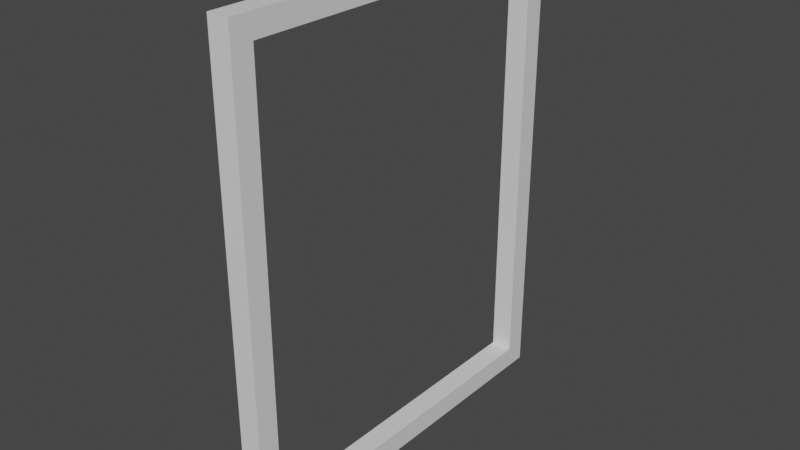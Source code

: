 # Source: WindowFrame.blend  (saved by Blender 2.83.19; exported with 4.5.12 LTS)
import bpy
from mathutils import Matrix  # noqa: F401  (used for matrix-valued properties, if any)

bpy.ops.wm.read_factory_settings(use_empty=True)
scene = bpy.context.scene
scene.name = 'Scene'

# ---- collections
col_collection = bpy.data.collections.new('Collection'); scene.collection.children.link(col_collection)

# ---- materials (node trees are filled in below, after node groups)
mat_framemat = bpy.data.materials.new('FrameMat')
mat_framemat.use_transparent_shadow = False

# ---- material node trees
mat_framemat.use_nodes = True; mat_framemat.node_tree.nodes.clear()
_N = mat_framemat.node_tree.nodes; _L = mat_framemat.node_tree.links
n0 = _N.new('ShaderNodeBsdfPrincipled'); n0.name = 'Principled BSDF'; n0.location = (10, 300)
n0.distribution = 'GGX'
n0.subsurface_method = 'BURLEY'
n0.inputs[3].default_value = 1.45
n0.inputs[27].default_value = (0.0, 0.0, 0.0, 1.0)
n0.inputs[28].default_value = 1.0
n1 = _N.new('ShaderNodeOutputMaterial'); n1.name = 'Material Output'; n1.location = (300, 300)
_L.new(n0.outputs[0], n1.inputs[0])
n1.is_active_output = True

# ---- world
world_world = bpy.data.worlds.new('World'); scene.world = world_world
world_world.use_nodes = True; world_world.node_tree.nodes.clear()
_N = world_world.node_tree.nodes; _L = world_world.node_tree.links
n0 = _N.new('ShaderNodeOutputWorld'); n0.name = 'World Output'; n0.location = (300, 300)
n1 = _N.new('ShaderNodeBackground'); n1.name = 'Background'; n1.location = (10, 300)
n1.inputs[0].default_value = (0.05088, 0.05088, 0.05088, 1.0)
_L.new(n1.outputs[0], n0.inputs[0])
n0.is_active_output = True
world_world.color = (0.05088, 0.05088, 0.05088)
world_world.use_sun_shadow = False
world_world.sun_shadow_jitter_overblur = 0.0

# ---- meshes
me_frametop3 = bpy.data.meshes.new('FrameTop3')
me_frametop3.from_pydata([(-0.025, -0.4, 1.05), (-0.025, -0.4, 1.1), (-0.025, 0.4, 1.05), (-0.025, 0.4, 1.05), (-0.025, -0.4, 1.1), (-0.025, 0.4, 1.1), (0.025, -0.4, 1.05), (0.025, -0.4, 1.1), (-0.025, -0.4, 1.05), (-0.025, -0.4, 1.05), (0.025, -0.4, 1.1), (-0.025, -0.4, 1.1), (0.025, -0.4, 1.1), (0.025, 0.4, 1.1), (-0.025, -0.4, 1.1), (-0.025, -0.4, 1.1), (0.025, 0.4, 1.1), (-0.025, 0.4, 1.1), (0.025, 0.4, 1.1), (0.025, 0.4, 1.05), (-0.025, 0.4, 1.1), (-0.025, 0.4, 1.1), (0.025, 0.4, 1.05), (-0.025, 0.4, 1.05), (0.025, 0.4, 1.05), (0.025, -0.4, 1.05), (-0.025, 0.4, 1.05), (-0.025, 0.4, 1.05), (0.025, -0.4, 1.05), (-0.025, -0.4, 1.05), (0.025, 0.4, 1.05), (0.025, 0.4, 1.1), (0.025, -0.4, 1.05), (0.025, -0.4, 1.05), (0.025, 0.4, 1.1), (0.025, -0.4, 1.1)], [], [(0, 1, 2), (3, 4, 5), (6, 7, 8), (9, 10, 11), (12, 13, 14), (15, 16, 17), (18, 19, 20), (21, 22, 23), (24, 25, 26), (27, 28, 29), (30, 31, 32), (33, 34, 35)])
me_frametop3.materials.append(mat_framemat)
me_frametop3.use_remesh_fix_poles = True
me_frametop3.use_remesh_preserve_attributes = False
me_frametop3.use_mirror_vertex_groups = False
me_frametop3.update()
me_frameright4 = bpy.data.meshes.new('FrameRight4')
me_frameright4.from_pydata([(-0.025, 0.4, 0.0), (-0.025, 0.4, 1.1), (-0.025, 0.45, 0.0), (-0.025, 0.45, 0.0), (-0.025, 0.4, 1.1), (-0.025, 0.45, 1.1), (0.025, 0.4, 1.1), (0.025, 0.45, 1.1), (-0.025, 0.4, 1.1), (-0.025, 0.4, 1.1), (0.025, 0.45, 1.1), (-0.025, 0.45, 1.1), (0.025, 0.45, 1.1), (0.025, 0.45, 0.0), (-0.025, 0.45, 1.1), (-0.025, 0.45, 1.1), (0.025, 0.45, 0.0), (-0.025, 0.45, 0.0), (0.025, 0.45, 0.0), (0.025, 0.4, 0.0), (-0.025, 0.45, 0.0), (-0.025, 0.45, 0.0), (0.025, 0.4, 0.0), (-0.025, 0.4, 0.0), (0.025, 0.4, 0.0), (0.025, 0.4, 1.1), (-0.025, 0.4, 0.0), (-0.025, 0.4, 0.0), (0.025, 0.4, 1.1), (-0.025, 0.4, 1.1), (0.025, 0.4, 1.1), (0.025, 0.4, 0.0), (0.025, 0.45, 1.1), (0.025, 0.45, 1.1), (0.025, 0.4, 0.0), (0.025, 0.45, 0.0)], [], [(0, 1, 2), (3, 4, 5), (6, 7, 8), (9, 10, 11), (12, 13, 14), (15, 16, 17), (18, 19, 20), (21, 22, 23), (24, 25, 26), (27, 28, 29), (30, 31, 32), (33, 34, 35)])
me_frameright4.materials.append(mat_framemat)
me_frameright4.use_remesh_fix_poles = True
me_frameright4.use_remesh_preserve_attributes = False
me_frameright4.use_mirror_vertex_groups = False
me_frameright4.update()
me_frameleft5 = bpy.data.meshes.new('FrameLeft5')
me_frameleft5.from_pydata([(-0.025, -0.4, 1.1), (-0.025, -0.4, 0.0), (-0.025, -0.45, 1.1), (-0.025, -0.45, 1.1), (-0.025, -0.4, 0.0), (-0.025, -0.45, 0.0), (0.025, -0.4, 0.0), (0.025, -0.45, 0.0), (-0.025, -0.4, 0.0), (-0.025, -0.4, 0.0), (0.025, -0.45, 0.0), (-0.025, -0.45, 0.0), (0.025, -0.45, 0.0), (0.025, -0.45, 1.1), (-0.025, -0.45, 0.0), (-0.025, -0.45, 0.0), (0.025, -0.45, 1.1), (-0.025, -0.45, 1.1), (0.025, -0.45, 1.1), (0.025, -0.4, 1.1), (-0.025, -0.45, 1.1), (-0.025, -0.45, 1.1), (0.025, -0.4, 1.1), (-0.025, -0.4, 1.1), (0.025, -0.4, 1.1), (0.025, -0.4, 0.0), (-0.025, -0.4, 1.1), (-0.025, -0.4, 1.1), (0.025, -0.4, 0.0), (-0.025, -0.4, 0.0), (0.025, -0.4, 0.0), (0.025, -0.4, 1.1), (0.025, -0.45, 0.0), (0.025, -0.45, 0.0), (0.025, -0.4, 1.1), (0.025, -0.45, 1.1)], [], [(0, 1, 2), (3, 4, 5), (6, 7, 8), (9, 10, 11), (12, 13, 14), (15, 16, 17), (18, 19, 20), (21, 22, 23), (24, 25, 26), (27, 28, 29), (30, 31, 32), (33, 34, 35)])
me_frameleft5.materials.append(mat_framemat)
me_frameleft5.use_remesh_fix_poles = True
me_frameleft5.use_remesh_preserve_attributes = False
me_frameleft5.use_mirror_vertex_groups = False
me_frameleft5.update()
me_frametop3_001 = bpy.data.meshes.new('FrameTop3.001')
me_frametop3_001.from_pydata([(-0.025, -0.4, 4.59e-05), (-0.025, -0.4, 0.05005), (-0.025, 0.4, 4.59e-05), (-0.025, 0.4, 4.59e-05), (-0.025, -0.4, 0.05005), (-0.025, 0.4, 0.05005), (0.025, -0.4, 4.59e-05), (0.025, -0.4, 0.05005), (-0.025, -0.4, 4.59e-05), (-0.025, -0.4, 4.59e-05), (0.025, -0.4, 0.05005), (-0.025, -0.4, 0.05005), (0.025, -0.4, 0.05005), (0.025, 0.4, 0.05005), (-0.025, -0.4, 0.05005), (-0.025, -0.4, 0.05005), (0.025, 0.4, 0.05005), (-0.025, 0.4, 0.05005), (0.025, 0.4, 0.05005), (0.025, 0.4, 4.59e-05), (-0.025, 0.4, 0.05005), (-0.025, 0.4, 0.05005), (0.025, 0.4, 4.59e-05), (-0.025, 0.4, 4.59e-05), (0.025, 0.4, 4.59e-05), (0.025, -0.4, 4.59e-05), (-0.025, 0.4, 4.59e-05), (-0.025, 0.4, 4.59e-05), (0.025, -0.4, 4.59e-05), (-0.025, -0.4, 4.59e-05), (0.025, 0.4, 4.59e-05), (0.025, 0.4, 0.05005), (0.025, -0.4, 4.59e-05), (0.025, -0.4, 4.59e-05), (0.025, 0.4, 0.05005), (0.025, -0.4, 0.05005)], [], [(0, 1, 2), (3, 4, 5), (6, 7, 8), (9, 10, 11), (12, 13, 14), (15, 16, 17), (18, 19, 20), (21, 22, 23), (24, 25, 26), (27, 28, 29), (30, 31, 32), (33, 34, 35)])
me_frametop3_001.materials.append(mat_framemat)
me_frametop3_001.use_remesh_fix_poles = True
me_frametop3_001.use_remesh_preserve_attributes = False
me_frametop3_001.use_mirror_vertex_groups = False
me_frametop3_001.update()

# ---- objects
ob_window = bpy.data.objects.new('Window', None)
ob_frametop = bpy.data.objects.new('FrameTop', me_frametop3)
ob_frameright = bpy.data.objects.new('FrameRight', me_frameright4)
ob_frameleft = bpy.data.objects.new('FrameLeft', me_frameleft5)
ob_framebot = bpy.data.objects.new('FrameBot', me_frametop3_001)

# ---- transforms, parenting, visibility, modifiers, constraints
ob_window.location = (0.0, 0.0, 0.0)
ob_window.lineart.crease_threshold = 0.0
ob_frametop.parent = ob_window
ob_frametop.location = (0.0, 0.0, 0.0)
ob_frametop.lineart.crease_threshold = 0.0
ob_frameright.parent = ob_window
ob_frameright.location = (0.0, 0.0, 0.0)
ob_frameright.lineart.crease_threshold = 0.0
ob_frameleft.parent = ob_window
ob_frameleft.location = (0.0, 0.0, 0.0)
ob_frameleft.lineart.crease_threshold = 0.0
ob_framebot.parent = ob_window
ob_framebot.location = (0.0, 0.0, 0.0)
ob_framebot.lineart.crease_threshold = 0.0

# ---- collection membership
col_collection.objects.link(ob_window)
col_collection.objects.link(ob_frametop)
col_collection.objects.link(ob_frameright)
col_collection.objects.link(ob_frameleft)
col_collection.objects.link(ob_framebot)

# ---- scene / render settings (as saved in the file)
scene.frame_start = 1; scene.frame_end = 250; scene.frame_set(1)
scene.render.engine = 'BLENDER_EEVEE_NEXT'
scene.cycles.use_denoising = False
scene.cycles.samples = 128
scene.cycles.sampling_pattern = 'TABULATED_SOBOL'
scene.cycles.use_adaptive_sampling = False
scene.cycles.use_light_tree = False
scene.view_settings.view_transform = 'Filmic'
bpy.context.view_layer.update()

# ---- added for rendering (the .blend has no active camera and no usable light): camera, sun
cam_auto = bpy.data.cameras.new('AutoCamera')
cam_auto.lens = 50.0
cam_auto.sensor_width = 36.0
cam_auto.clip_end = 1000.0
ob_auto_camera = bpy.data.objects.new('AutoCamera', cam_auto)
scene.collection.objects.link(ob_auto_camera)
ob_auto_camera.location = (1.3158, -1.57897, 1.60264)
ob_auto_camera.rotation_euler = (1.09748, -7.21219e-08, 0.694738)
scene.camera = ob_auto_camera
light_auto_sun = bpy.data.lights.new('AutoSun', 'SUN')
light_auto_sun.energy = 3.0
light_auto_sun.angle = 0.0523599
ob_auto_sun = bpy.data.objects.new('AutoSun', light_auto_sun)
scene.collection.objects.link(ob_auto_sun)
ob_auto_sun.rotation_euler = (0.872665, 0.174533, 0.523599)
bpy.context.view_layer.update()
